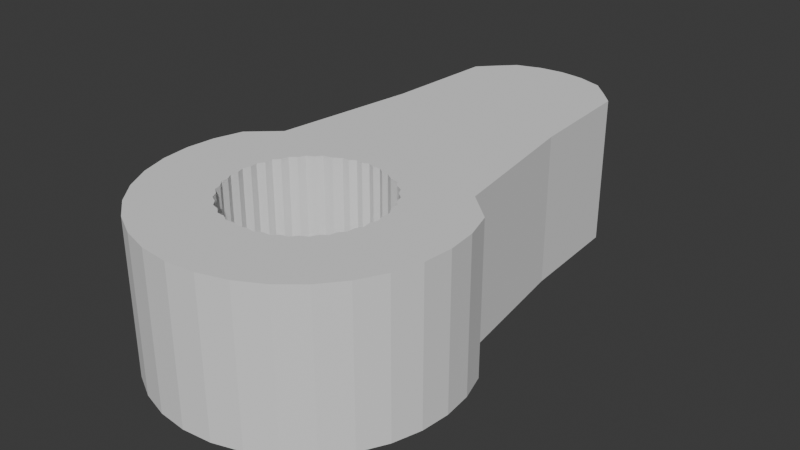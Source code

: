 # Source: ServoGear.blend  (saved by Blender 4.0.36; exported with 4.5.12 LTS)
import bpy
from mathutils import Matrix  # noqa: F401  (used for matrix-valued properties, if any)

bpy.ops.wm.read_factory_settings(use_empty=True)
scene = bpy.context.scene
scene.name = 'Scene'

# ---- collections
col_collection = bpy.data.collections.new('Collection'); scene.collection.children.link(col_collection)

# ---- world
world_world = bpy.data.worlds.new('World'); scene.world = world_world
world_world.use_nodes = True; world_world.node_tree.nodes.clear()
_N = world_world.node_tree.nodes; _L = world_world.node_tree.links
n0 = _N.new('ShaderNodeOutputWorld'); n0.name = 'World Output'; n0.location = (300, 300)
n1 = _N.new('ShaderNodeBackground'); n1.name = 'Background'; n1.location = (10, 300)
n1.inputs[0].default_value = (0.05088, 0.05088, 0.05088, 1.0)
_L.new(n1.outputs[0], n0.inputs[0])
n0.is_active_output = True
world_world.color = (0.05088, 0.05088, 0.05088)
world_world.use_sun_shadow = False
world_world.sun_shadow_jitter_overblur = 0.0

# ---- meshes
me_cylinder = bpy.data.meshes.new('Cylinder')
me_cylinder.from_pydata([(-1.921e-08, 3.042, -0.001903), (-1.921e-08, 3.042, 6.0), (0.5227, 2.984, -0.001903), (0.5227, 2.984, 6.0), (1.025, 2.811, -0.001903), (1.025, 2.811, 6.0), (1.69, 2.529, 0.0), (1.69, 2.529, 6.0), (2.151, 2.151, 0.0), (2.151, 2.151, 6.0), (2.529, 1.69, 0.0), (2.529, 1.69, 6.0), (2.811, 1.164, 0.0), (2.811, 1.164, 6.0), (2.984, 0.5935, 0.0), (2.984, 0.5935, 6.0), (3.042, -3.035e-09, 0.0), (3.042, -3.035e-09, 6.0), (2.984, -0.5935, 0.0), (2.984, -0.5935, 6.0), (2.811, -1.164, 0.0), (2.811, -1.164, 6.0), (2.529, -1.69, 0.0), (2.529, -1.69, 6.0), (2.151, -2.151, 0.0), (2.151, -2.151, 6.0), (1.69, -2.529, 0.0), (1.69, -2.529, 6.0), (1.164, -2.811, 0.009324), (1.164, -2.811, 6.0), (0.5935, -2.984, 0.009324), (0.5935, -2.984, 6.0), (-2.475e-08, -3.042, 0.009324), (-2.475e-08, -3.042, 6.0), (-0.5935, -2.984, 0.009324), (-0.5935, -2.984, 6.0), (-1.164, -2.811, 0.009324), (-1.164, -2.811, 6.0), (-1.69, -2.529, 0.0), (-1.69, -2.529, 6.0), (-2.151, -2.151, 0.0), (-2.151, -2.151, 6.0), (-2.529, -1.69, 0.0), (-2.529, -1.69, 6.0), (-2.811, -1.164, 0.0), (-2.811, -1.164, 6.0), (-2.984, -0.5935, 0.0), (-2.984, -0.5935, 6.0), (-3.042, -3.035e-09, 0.0), (-3.042, -3.035e-09, 6.0), (-2.984, 0.5935, 0.0), (-2.984, 0.5935, 6.0), (-2.811, 1.164, 0.0), (-2.811, 1.164, 6.0), (-2.529, 1.69, 0.0), (-2.529, 1.69, 6.0), (-2.151, 2.151, 0.0), (-2.151, 2.151, 6.0), (-1.69, 2.529, 0.0), (-1.69, 2.529, 6.0), (-1.025, 2.811, -0.001903), (-1.025, 2.811, 6.0), (-0.5227, 2.984, -0.001903), (-0.5227, 2.984, 6.0), (-2.324e-08, 15.25, 4.768e-07), (-2.324e-08, 15.25, 6.0), (1.002, 15.14, 4.768e-07), (1.002, 15.14, 6.0), (1.966, 14.81, 4.768e-07), (1.966, 14.81, 6.0), (2.514, 14.26, 4.768e-07), (2.514, 14.26, 6.0), (3.2, 13.53, 4.768e-07), (3.2, 13.53, 6.0), (4.312, 3.271, 4.768e-07), (4.312, 3.271, 6.0), (5.44, 2.253, 3.576e-07), (5.44, 2.253, 6.0), (5.775, 1.149, 3.576e-07), (5.775, 1.149, 6.0), (5.888, 1.804e-07, 3.576e-07), (5.888, 1.804e-07, 6.0), (5.775, -1.149, 3.576e-07), (5.775, -1.149, 6.0), (5.44, -2.253, 3.576e-07), (5.44, -2.253, 6.0), (4.896, -3.271, 3.576e-07), (4.896, -3.271, 6.0), (4.163, -4.163, 3.576e-07), (4.163, -4.163, 6.0), (3.271, -4.896, 3.576e-07), (3.271, -4.896, 6.0), (2.253, -5.44, 3.576e-07), (2.253, -5.44, 6.0), (1.149, -5.775, 3.576e-07), (1.149, -5.775, 6.0), (-3.396e-08, -5.888, 3.576e-07), (-3.396e-08, -5.888, 6.0), (-1.149, -5.775, 3.576e-07), (-1.149, -5.775, 6.0), (-2.253, -5.44, 3.576e-07), (-2.253, -5.44, 6.0), (-3.271, -4.896, 3.576e-07), (-3.271, -4.896, 6.0), (-4.163, -4.163, 3.576e-07), (-4.163, -4.163, 6.0), (-4.896, -3.271, 3.576e-07), (-4.896, -3.271, 6.0), (-5.44, -2.253, 3.576e-07), (-5.44, -2.253, 6.0), (-5.775, -1.149, 3.576e-07), (-5.775, -1.149, 6.0), (-5.888, 1.804e-07, 3.576e-07), (-5.888, 1.804e-07, 6.0), (-5.775, 1.149, 3.576e-07), (-5.775, 1.149, 6.0), (-5.44, 2.253, 3.576e-07), (-5.44, 2.253, 6.0), (-4.312, 3.271, 4.768e-07), (-4.312, 3.271, 6.0), (-3.2, 13.53, 4.768e-07), (-3.2, 13.53, 6.0), (-2.514, 14.26, 4.768e-07), (-2.514, 14.26, 6.0), (-1.966, 14.81, 4.768e-07), (-1.966, 14.81, 6.0), (-1.002, 15.14, 4.768e-07), (-1.002, 15.14, 6.0), (-2.831, -0.8588, 0.003091), (-2.831, -0.8588, 6.0), (-5.607, -1.701, 3.576e-07), (-5.607, -1.701, 6.0), (-2.944, -0.29, 0.003091), (-2.944, -0.29, 6.0), (-5.831, -0.5743, 3.576e-07), (-5.831, -0.5743, 6.0), (-2.944, 0.29, 0.0), (-2.944, 0.29, 6.0), (-5.831, 0.5743, 3.576e-07), (-5.831, 0.5743, 6.0), (-2.831, 0.8588, 0.0), (-2.831, 0.8588, 6.0), (-5.607, 1.701, 3.576e-07), (-5.607, 1.701, 6.0), (-2.609, 1.395, 0.0), (-2.609, 1.395, 6.0), (-4.876, 2.762, 4.172e-07), (-4.876, 2.762, 6.0), (-2.287, 1.877, 0.0), (-2.287, 1.877, 6.0), (-3.481, 9.033, 4.768e-07), (-3.481, 9.033, 6.0), (-1.877, 2.287, 0.0), (-1.877, 2.287, 6.0), (-2.857, 13.9, 4.768e-07), (-2.857, 13.9, 6.0), (-1.327, 2.609, 0.0), (-1.327, 2.609, 6.0), (-2.24, 14.53, 4.768e-07), (-2.24, 14.53, 6.0), (-0.7564, 2.831, 0.0), (-0.7564, 2.831, 6.0), (-1.484, 14.97, 4.768e-07), (-1.484, 14.97, 6.0), (-0.2554, 2.944, 0.0), (-0.2554, 2.944, 6.0), (-0.5012, 15.2, 4.768e-07), (-0.5012, 15.2, 6.0), (0.2554, 2.944, 0.0), (0.2554, 2.944, 6.0), (0.5012, 15.2, 4.768e-07), (0.5012, 15.2, 6.0), (0.7564, 2.831, 0.0), (0.7564, 2.831, 6.0), (1.484, 14.97, 4.768e-07), (1.484, 14.97, 6.0), (1.327, 2.609, 0.0), (1.327, 2.609, 6.0), (2.24, 14.53, 4.768e-07), (2.24, 14.53, 6.0), (1.877, 2.287, 0.0), (1.877, 2.287, 6.0), (2.857, 13.9, 4.768e-07), (2.857, 13.9, 6.0), (2.287, 1.877, 0.0), (2.287, 1.877, 6.0), (3.481, 9.033, 4.768e-07), (3.481, 9.033, 6.0), (2.609, 1.395, 0.0), (2.609, 1.395, 6.0), (4.876, 2.762, 4.172e-07), (4.876, 2.762, 6.0), (2.831, 0.8588, 0.0), (2.831, 0.8588, 6.0), (5.607, 1.701, 3.576e-07), (5.607, 1.701, 6.0), (2.944, 0.29, 0.0), (2.944, 0.29, 6.0), (5.831, 0.5743, 3.576e-07), (5.831, 0.5743, 6.0), (2.944, -0.29, 0.003091), (2.944, -0.29, 6.0), (5.831, -0.5743, 3.576e-07), (5.831, -0.5743, 6.0), (2.831, -0.8588, 0.003091), (2.831, -0.8588, 6.0), (5.607, -1.701, 3.576e-07), (5.607, -1.701, 6.0), (2.609, -1.395, 0.003091), (2.609, -1.395, 6.0), (5.168, -2.762, 3.576e-07), (5.168, -2.762, 6.0), (2.287, -1.877, 0.003091), (2.287, -1.877, 6.0), (4.529, -3.717, 0.0), (4.529, -3.717, 6.0), (1.877, -2.287, 0.003091), (1.877, -2.287, 6.0), (3.717, -4.529, 3.576e-07), (3.717, -4.529, 6.0), (1.395, -2.609, 0.003091), (1.395, -2.609, 6.0), (2.762, -5.168, 3.576e-07), (2.762, -5.168, 6.0), (0.8588, -2.831, 0.003091), (0.8588, -2.831, 6.0), (1.701, -5.607, 3.576e-07), (1.701, -5.607, 6.0), (0.29, -2.944, 0.003091), (0.29, -2.944, 6.0), (0.5743, -5.831, 3.576e-07), (0.5743, -5.831, 6.0), (-0.29, -2.944, 0.003091), (-0.29, -2.944, 6.0), (-0.5743, -5.831, 3.576e-07), (-0.5743, -5.831, 6.0), (-0.8588, -2.831, 0.003091), (-0.8588, -2.831, 6.0), (-1.701, -5.607, 3.576e-07), (-1.701, -5.607, 6.0), (-1.395, -2.609, 0.003091), (-1.395, -2.609, 6.0), (-2.762, -5.168, 3.576e-07), (-2.762, -5.168, 6.0), (-1.877, -2.287, 0.003091), (-1.877, -2.287, 6.0), (-3.717, -4.529, 3.576e-07), (-3.717, -4.529, 6.0), (-2.287, -1.877, 0.003091), (-2.287, -1.877, 6.0), (-4.529, -3.717, 3.576e-07), (-4.529, -3.717, 6.0), (-2.609, -1.395, 0.003091), (-2.609, -1.395, 6.0), (-5.168, -2.762, 3.576e-07), (-5.168, -2.762, 6.0)], [], [(168, 2, 3, 169), (172, 4, 5, 173), (176, 6, 7, 177), (180, 8, 9, 181), (184, 10, 11, 185), (188, 12, 13, 189), (192, 14, 15, 193), (196, 16, 17, 197), (200, 18, 19, 201), (204, 20, 21, 205), (208, 22, 23, 209), (212, 24, 25, 213), (216, 26, 27, 217), (220, 28, 29, 221), (224, 30, 31, 225), (228, 32, 33, 229), (232, 34, 35, 233), (236, 36, 37, 237), (240, 38, 39, 241), (244, 40, 41, 245), (248, 42, 43, 249), (252, 44, 45, 253), (128, 46, 47, 129), (132, 48, 49, 133), (136, 50, 51, 137), (140, 52, 53, 141), (144, 54, 55, 145), (148, 56, 57, 149), (152, 58, 59, 153), (156, 60, 61, 157), (160, 62, 63, 161), (164, 0, 1, 165), (170, 171, 67, 66), (174, 175, 69, 68), (178, 179, 71, 70), (182, 183, 73, 72), (186, 187, 75, 74), (190, 191, 77, 76), (194, 195, 79, 78), (198, 199, 81, 80), (202, 203, 83, 82), (206, 207, 85, 84), (210, 211, 87, 86), (214, 215, 89, 88), (218, 219, 91, 90), (222, 223, 93, 92), (226, 227, 95, 94), (230, 231, 97, 96), (234, 235, 99, 98), (238, 239, 101, 100), (242, 243, 103, 102), (246, 247, 105, 104), (250, 251, 107, 106), (254, 255, 109, 108), (130, 131, 111, 110), (134, 135, 113, 112), (138, 139, 115, 114), (142, 143, 117, 116), (146, 147, 119, 118), (150, 151, 121, 120), (154, 155, 123, 122), (158, 159, 125, 124), (162, 163, 127, 126), (166, 167, 65, 64), (172, 2, 66, 174), (149, 57, 121, 151), (208, 20, 84, 210), (173, 5, 69, 175), (244, 38, 102, 246), (209, 23, 87, 211), (152, 56, 120, 154), (245, 41, 105, 247), (176, 4, 68, 178), (153, 59, 123, 155), (212, 22, 86, 214), (177, 7, 71, 179), (248, 40, 104, 250), (213, 25, 89, 215), (156, 58, 122, 158), (249, 43, 107, 251), (180, 6, 70, 182), (157, 61, 125, 159), (216, 24, 88, 218), (181, 9, 73, 183), (252, 42, 106, 254), (217, 27, 91, 219), (160, 60, 124, 162), (253, 45, 109, 255), (184, 8, 72, 186), (161, 63, 127, 163), (220, 26, 90, 222), (185, 11, 75, 187), (128, 44, 108, 130), (221, 29, 93, 223), (164, 62, 126, 166), (129, 47, 111, 131), (188, 10, 74, 190), (165, 1, 65, 167), (224, 28, 92, 226), (189, 13, 77, 191), (132, 46, 110, 134), (225, 31, 95, 227), (133, 49, 113, 135), (192, 12, 76, 194), (228, 30, 94, 230), (193, 15, 79, 195), (136, 48, 112, 138), (229, 33, 97, 231), (137, 51, 115, 139), (196, 14, 78, 198), (232, 32, 96, 234), (197, 17, 81, 199), (140, 50, 114, 142), (233, 35, 99, 235), (141, 53, 117, 143), (200, 16, 80, 202), (236, 34, 98, 238), (201, 19, 83, 203), (168, 0, 64, 170), (144, 52, 116, 146), (237, 37, 101, 239), (145, 55, 119, 147), (204, 18, 82, 206), (169, 3, 67, 171), (240, 36, 100, 242), (205, 21, 85, 207), (148, 54, 118, 150), (241, 39, 103, 243), (45, 129, 131, 109), (46, 128, 130, 110), (108, 109, 131, 130), (44, 128, 129, 45), (47, 133, 135, 111), (48, 132, 134, 112), (110, 111, 135, 134), (46, 132, 133, 47), (49, 137, 139, 113), (50, 136, 138, 114), (112, 113, 139, 138), (48, 136, 137, 49), (51, 141, 143, 115), (52, 140, 142, 116), (114, 115, 143, 142), (50, 140, 141, 51), (53, 145, 147, 117), (54, 144, 146, 118), (116, 117, 147, 146), (52, 144, 145, 53), (56, 148, 150, 120), (55, 149, 151, 119), (118, 119, 151, 150), (54, 148, 149, 55), (57, 153, 155, 121), (58, 152, 154, 122), (120, 121, 155, 154), (56, 152, 153, 57), (59, 157, 159, 123), (60, 156, 158, 124), (122, 123, 159, 158), (58, 156, 157, 59), (61, 161, 163, 125), (62, 160, 162, 126), (124, 125, 163, 162), (60, 160, 161, 61), (63, 165, 167, 127), (0, 164, 166, 64), (126, 127, 167, 166), (62, 164, 165, 63), (1, 169, 171, 65), (2, 168, 170, 66), (64, 65, 171, 170), (0, 168, 169, 1), (3, 173, 175, 67), (4, 172, 174, 68), (66, 67, 175, 174), (2, 172, 173, 3), (5, 177, 179, 69), (6, 176, 178, 70), (68, 69, 179, 178), (4, 176, 177, 5), (7, 181, 183, 71), (8, 180, 182, 72), (70, 71, 183, 182), (6, 180, 181, 7), (9, 185, 187, 73), (10, 184, 186, 74), (72, 73, 187, 186), (8, 184, 185, 9), (11, 189, 191, 75), (12, 188, 190, 76), (74, 75, 191, 190), (10, 188, 189, 11), (13, 193, 195, 77), (14, 192, 194, 78), (76, 77, 195, 194), (12, 192, 193, 13), (15, 197, 199, 79), (16, 196, 198, 80), (78, 79, 199, 198), (14, 196, 197, 15), (17, 201, 203, 81), (18, 200, 202, 82), (80, 81, 203, 202), (16, 200, 201, 17), (19, 205, 207, 83), (20, 204, 206, 84), (82, 83, 207, 206), (18, 204, 205, 19), (21, 209, 211, 85), (22, 208, 210, 86), (84, 85, 211, 210), (20, 208, 209, 21), (23, 213, 215, 87), (24, 212, 214, 88), (86, 87, 215, 214), (22, 212, 213, 23), (25, 217, 219, 89), (26, 216, 218, 90), (88, 89, 219, 218), (24, 216, 217, 25), (27, 221, 223, 91), (28, 220, 222, 92), (90, 91, 223, 222), (26, 220, 221, 27), (29, 225, 227, 93), (30, 224, 226, 94), (92, 93, 227, 226), (28, 224, 225, 29), (31, 229, 231, 95), (32, 228, 230, 96), (94, 95, 231, 230), (30, 228, 229, 31), (33, 233, 235, 97), (34, 232, 234, 98), (96, 97, 235, 234), (32, 232, 233, 33), (35, 237, 239, 99), (36, 236, 238, 100), (98, 99, 239, 238), (34, 236, 237, 35), (37, 241, 243, 101), (38, 240, 242, 102), (100, 101, 243, 242), (36, 240, 241, 37), (39, 245, 247, 103), (40, 244, 246, 104), (102, 103, 247, 246), (38, 244, 245, 39), (41, 249, 251, 105), (42, 248, 250, 106), (104, 105, 251, 250), (40, 248, 249, 41), (43, 253, 255, 107), (44, 252, 254, 108), (106, 107, 255, 254), (42, 252, 253, 43)])
_uv = me_cylinder.uv_layers.new(name='UVMap')
_uv.uv.foreach_set('vector', [0.9844, 0.0, 0.9688, 0.0, 0.9688, 1.0, 0.9844, 1.0, 0.9531, 0.0, 0.9375, 0.0, 0.9375, 1.0, 0.9531, 1.0, 0.9219, 0.0, 0.9062, 0.0, 0.9062, 1.0, 0.9219, 1.0, 0.8906, 0.0, 0.875, 0.0, 0.875, 1.0, 0.8906, 1.0, 0.8594, 0.0, 0.8438, 0.0, 0.8438, 1.0, 0.8594, 1.0, 0.8281, 0.0, 0.8125, 0.0, 0.8125, 1.0, 0.8281, 1.0, 0.7969, 0.0, 0.7812, 0.0, 0.7812, 1.0, 0.7969, 1.0, 0.7656, 0.0, 0.75, 0.0, 0.75, 1.0, 0.7656, 1.0, 0.7344, 0.0, 0.7188, 0.0, 0.7188, 1.0, 0.7344, 1.0, 0.7031, 0.0, 0.6875, 0.0, 0.6875, 1.0, 0.7031, 1.0, 0.6719, 0.0, 0.6562, 0.0, 0.6562, 1.0, 0.6719, 1.0, 0.6406, 0.0, 0.625, 0.0, 0.625, 1.0, 0.6406, 1.0, 0.6094, 0.0, 0.5938, 0.0, 0.5938, 1.0, 0.6094, 1.0, 0.5781, 0.0, 0.5625, 0.0, 0.5625, 1.0, 0.5781, 1.0, 0.5469, 0.0, 0.5312, 0.0, 0.5312, 1.0, 0.5469, 1.0, 0.5156, 0.0, 0.5, 0.0, 0.5, 1.0, 0.5156, 1.0, 0.4844, 0.0, 0.4688, 0.0, 0.4688, 1.0, 0.4844, 1.0, 0.4531, 0.0, 0.4375, 0.0, 0.4375, 1.0, 0.4531, 1.0, 0.4219, 0.0, 0.4062, 0.0, 0.4062, 1.0, 0.4219, 1.0, 0.3906, 0.0, 0.375, 0.0, 0.375, 1.0, 0.3906, 1.0, 0.3594, 0.0, 0.3438, 0.0, 0.3438, 1.0, 0.3594, 1.0, 0.3281, 0.0, 0.3125, 0.0, 0.3125, 1.0, 0.3281, 1.0, 0.2969, 0.0, 0.2812, 0.0, 0.2812, 1.0, 0.2969, 1.0, 0.2656, 0.0, 0.25, 0.0, 0.25, 1.0, 0.2656, 1.0, 0.2344, 0.0, 0.2188, 0.0, 0.2188, 1.0, 0.2344, 1.0, 0.2031, 0.0, 0.1875, 0.0, 0.1875, 1.0, 0.2031, 1.0, 0.1719, 0.0, 0.1562, 0.0, 0.1562, 1.0, 0.1719, 1.0, 0.1406, 0.0, 0.125, 0.0, 0.125, 1.0, 0.1406, 1.0, 0.1094, 0.0, 0.09375, 0.0, 0.09375, 1.0, 0.1094, 1.0, 0.07812, 0.0, 0.0625, 0.0, 0.0625, 1.0, 0.07812, 1.0, 0.04688, 0.0, 0.03125, 0.0, 0.03125, 1.0, 0.04688, 1.0, 0.01562, 0.0, 0.0, 0.0, 0.0, 1.0, 0.01562, 1.0, 0.9844, 0.0, 0.9844, 1.0, 0.9688, 1.0, 0.9688, 0.0, 0.9531, 0.0, 0.9531, 1.0, 0.9375, 1.0, 0.9375, 0.0, 0.9219, 0.0, 0.9219, 1.0, 0.9062, 1.0, 0.9062, 0.0, 0.8906, 0.0, 0.8906, 1.0, 0.875, 1.0, 0.875, 0.0, 0.8594, 0.0, 0.8594, 1.0, 0.8438, 1.0, 0.8438, 0.0, 0.8281, 0.0, 0.8281, 1.0, 0.8125, 1.0, 0.8125, 0.0, 0.7969, 0.0, 0.7969, 1.0, 0.7812, 1.0, 0.7812, 0.0, 0.7656, 0.0, 0.7656, 1.0, 0.75, 1.0, 0.75, 0.0, 0.7344, 0.0, 0.7344, 1.0, 0.7188, 1.0, 0.7188, 0.0, 0.7031, 0.0, 0.7031, 1.0, 0.6875, 1.0, 0.6875, 0.0, 0.6719, 0.0, 0.6719, 1.0, 0.6562, 1.0, 0.6562, 0.0, 0.6406, 0.0, 0.6406, 1.0, 0.625, 1.0, 0.625, 0.0, 0.6094, 0.0, 0.6094, 1.0, 0.5938, 1.0, 0.5938, 0.0, 0.5781, 0.0, 0.5781, 1.0, 0.5625, 1.0, 0.5625, 0.0, 0.5469, 0.0, 0.5469, 1.0, 0.5312, 1.0, 0.5312, 0.0, 0.5156, 0.0, 0.5156, 1.0, 0.5, 1.0, 0.5, 0.0, 0.4844, 0.0, 0.4844, 1.0, 0.4688, 1.0, 0.4688, 0.0, 0.4531, 0.0, 0.4531, 1.0, 0.4375, 1.0, 0.4375, 0.0, 0.4219, 0.0, 0.4219, 1.0, 0.4062, 1.0, 0.4062, 0.0, 0.3906, 0.0, 0.3906, 1.0, 0.375, 1.0, 0.375, 0.0, 0.3594, 0.0, 0.3594, 1.0, 0.3438, 1.0, 0.3438, 0.0, 0.3281, 0.0, 0.3281, 1.0, 0.3125, 1.0, 0.3125, 0.0, 0.2969, 0.0, 0.2969, 1.0, 0.2812, 1.0, 0.2812, 0.0, 0.2656, 0.0, 0.2656, 1.0, 0.25, 1.0, 0.25, 0.0, 0.2344, 0.0, 0.2344, 1.0, 0.2188, 1.0, 0.2188, 0.0, 0.2031, 0.0, 0.2031, 1.0, 0.1875, 1.0, 0.1875, 0.0, 0.1719, 0.0, 0.1719, 1.0, 0.1562, 1.0, 0.1562, 0.0, 0.1406, 0.0, 0.1406, 1.0, 0.125, 1.0, 0.125, 0.0, 0.1094, 0.0, 0.1094, 1.0, 0.09375, 1.0, 0.09375, 0.0, 0.07812, 0.0, 0.07812, 1.0, 0.0625, 1.0, 0.0625, 0.0, 0.04688, 0.0, 0.04688, 1.0, 0.03125, 1.0, 0.03125, 0.0, 0.01562, 0.0, 0.01562, 1.0, 0.0, 1.0, 0.0, 0.0, 0.9531, 0.0, 0.9688, 0.0, 0.9688, 0.0, 0.9531, 0.0, 0.1406, 1.0, 0.125, 1.0, 0.125, 1.0, 0.1406, 1.0, 0.6719, 0.0, 0.6875, 0.0, 0.6875, 0.0, 0.6719, 0.0, 0.9531, 1.0, 0.9375, 1.0, 0.9375, 1.0, 0.9531, 1.0, 0.3906, 0.0, 0.4062, 0.0, 0.4062, 0.0, 0.3906, 0.0, 0.6719, 1.0, 0.6562, 1.0, 0.6562, 1.0, 0.6719, 1.0, 0.1094, 0.0, 0.125, 0.0, 0.125, 0.0, 0.1094, 0.0, 0.3906, 1.0, 0.375, 1.0, 0.375, 1.0, 0.3906, 1.0, 0.9219, 0.0, 0.9375, 0.0, 0.9375, 0.0, 0.9219, 0.0, 0.1094, 1.0, 0.09375, 1.0, 0.09375, 1.0, 0.1094, 1.0, 0.6406, 0.0, 0.6562, 0.0, 0.6562, 0.0, 0.6406, 0.0, 0.9219, 1.0, 0.9062, 1.0, 0.9062, 1.0, 0.9219, 1.0, 0.3594, 0.0, 0.375, 0.0, 0.375, 0.0, 0.3594, 0.0, 0.6406, 1.0, 0.625, 1.0, 0.625, 1.0, 0.6406, 1.0, 0.07812, 0.0, 0.09375, 0.0, 0.09375, 0.0, 0.07812, 0.0, 0.3594, 1.0, 0.3438, 1.0, 0.3438, 1.0, 0.3594, 1.0, 0.8906, 0.0, 0.9062, 0.0, 0.9062, 0.0, 0.8906, 0.0, 0.07812, 1.0, 0.0625, 1.0, 0.0625, 1.0, 0.07812, 1.0, 0.6094, 0.0, 0.625, 0.0, 0.625, 0.0, 0.6094, 0.0, 0.8906, 1.0, 0.875, 1.0, 0.875, 1.0, 0.8906, 1.0, 0.3281, 0.0, 0.3438, 0.0, 0.3438, 0.0, 0.3281, 0.0, 0.6094, 1.0, 0.5938, 1.0, 0.5938, 1.0, 0.6094, 1.0, 0.04688, 0.0, 0.0625, 0.0, 0.0625, 0.0, 0.04688, 0.0, 0.3281, 1.0, 0.3125, 1.0, 0.3125, 1.0, 0.3281, 1.0, 0.8594, 0.0, 0.875, 0.0, 0.875, 0.0, 0.8594, 0.0, 0.04688, 1.0, 0.03125, 1.0, 0.03125, 1.0, 0.04688, 1.0, 0.5781, 0.0, 0.5938, 0.0, 0.5938, 0.0, 0.5781, 0.0, 0.8594, 1.0, 0.8438, 1.0, 0.8438, 1.0, 0.8594, 1.0, 0.2969, 0.0, 0.3125, 0.0, 0.3125, 0.0, 0.2969, 0.0, 0.5781, 1.0, 0.5625, 1.0, 0.5625, 1.0, 0.5781, 1.0, 0.01562, 0.0, 0.03125, 0.0, 0.03125, 0.0, 0.01562, 0.0, 0.2969, 1.0, 0.2812, 1.0, 0.2812, 1.0, 0.2969, 1.0, 0.8281, 0.0, 0.8438, 0.0, 0.8438, 0.0, 0.8281, 0.0, 0.01562, 1.0, 0.0, 1.0, 0.0, 1.0, 0.01562, 1.0, 0.5469, 0.0, 0.5625, 0.0, 0.5625, 0.0, 0.5469, 0.0, 0.8281, 1.0, 0.8125, 1.0, 0.8125, 1.0, 0.8281, 1.0, 0.2656, 0.0, 0.2812, 0.0, 0.2812, 0.0, 0.2656, 0.0, 0.5469, 1.0, 0.5312, 1.0, 0.5312, 1.0, 0.5469, 1.0, 0.2656, 1.0, 0.25, 1.0, 0.25, 1.0, 0.2656, 1.0, 0.7969, 0.0, 0.8125, 0.0, 0.8125, 0.0, 0.7969, 0.0, 0.5156, 0.0, 0.5312, 0.0, 0.5312, 0.0, 0.5156, 0.0, 0.7969, 1.0, 0.7812, 1.0, 0.7812, 1.0, 0.7969, 1.0, 0.2344, 0.0, 0.25, 0.0, 0.25, 0.0, 0.2344, 0.0, 0.5156, 1.0, 0.5, 1.0, 0.5, 1.0, 0.5156, 1.0, 0.2344, 1.0, 0.2188, 1.0, 0.2188, 1.0, 0.2344, 1.0, 0.7656, 0.0, 0.7812, 0.0, 0.7812, 0.0, 0.7656, 0.0, 0.4844, 0.0, 0.5, 0.0, 0.5, 0.0, 0.4844, 0.0, 0.7656, 1.0, 0.75, 1.0, 0.75, 1.0, 0.7656, 1.0, 0.2031, 0.0, 0.2188, 0.0, 0.2188, 0.0, 0.2031, 0.0, 0.4844, 1.0, 0.4688, 1.0, 0.4688, 1.0, 0.4844, 1.0, 0.2031, 1.0, 0.1875, 1.0, 0.1875, 1.0, 0.2031, 1.0, 0.7344, 0.0, 0.75, 0.0, 0.75, 0.0, 0.7344, 0.0, 0.4531, 0.0, 0.4688, 0.0, 0.4688, 0.0, 0.4531, 0.0, 0.7344, 1.0, 0.7188, 1.0, 0.7188, 1.0, 0.7344, 1.0, 0.9844, 0.0, 1.0, 0.0, 1.0, 0.0, 0.9844, 0.0, 0.1719, 0.0, 0.1875, 0.0, 0.1875, 0.0, 0.1719, 0.0, 0.4531, 1.0, 0.4375, 1.0, 0.4375, 1.0, 0.4531, 1.0, 0.1719, 1.0, 0.1562, 1.0, 0.1562, 1.0, 0.1719, 1.0, 0.7031, 0.0, 0.7188, 0.0, 0.7188, 0.0, 0.7031, 0.0, 0.9844, 1.0, 0.9688, 1.0, 0.9688, 1.0, 0.9844, 1.0, 0.4219, 0.0, 0.4375, 0.0, 0.4375, 0.0, 0.4219, 0.0, 0.7031, 1.0, 0.6875, 1.0, 0.6875, 1.0, 0.7031, 1.0, 0.1406, 0.0, 0.1562, 0.0, 0.1562, 0.0, 0.1406, 0.0, 0.4219, 1.0, 0.4062, 1.0, 0.4062, 1.0, 0.4219, 1.0, 0.3125, 1.0, 0.2969, 1.0, 0.2969, 1.0, 0.3125, 1.0, 0.2812, 0.0, 0.2969, 0.0, 0.2969, 0.0, 0.2812, 0.0, 0.3125, 0.0, 0.3125, 1.0, 0.2969, 1.0, 0.2969, 0.0, 0.3125, 0.0, 0.2969, 0.0, 0.2969, 1.0, 0.3125, 1.0, 0.2812, 1.0, 0.2656, 1.0, 0.2656, 1.0, 0.2812, 1.0, 0.25, 0.0, 0.2656, 0.0, 0.2656, 0.0, 0.25, 0.0, 0.2812, 0.0, 0.2812, 1.0, 0.2656, 1.0, 0.2656, 0.0, 0.2812, 0.0, 0.2656, 0.0, 0.2656, 1.0, 0.2812, 1.0, 0.25, 1.0, 0.2344, 1.0, 0.2344, 1.0, 0.25, 1.0, 0.2188, 0.0, 0.2344, 0.0, 0.2344, 0.0, 0.2188, 0.0, 0.25, 0.0, 0.25, 1.0, 0.2344, 1.0, 0.2344, 0.0, 0.25, 0.0, 0.2344, 0.0, 0.2344, 1.0, 0.25, 1.0, 0.2188, 1.0, 0.2031, 1.0, 0.2031, 1.0, 0.2188, 1.0, 0.1875, 0.0, 0.2031, 0.0, 0.2031, 0.0, 0.1875, 0.0, 0.2188, 0.0, 0.2188, 1.0, 0.2031, 1.0, 0.2031, 0.0, 0.2188, 0.0, 0.2031, 0.0, 0.2031, 1.0, 0.2188, 1.0, 0.1875, 1.0, 0.1719, 1.0, 0.1719, 1.0, 0.1875, 1.0, 0.1562, 0.0, 0.1719, 0.0, 0.1719, 0.0, 0.1562, 0.0, 0.1875, 0.0, 0.1875, 1.0, 0.1719, 1.0, 0.1719, 0.0, 0.1875, 0.0, 0.1719, 0.0, 0.1719, 1.0, 0.1875, 1.0, 0.125, 0.0, 0.1406, 0.0, 0.1406, 0.0, 0.125, 0.0, 0.1562, 1.0, 0.1406, 1.0, 0.1406, 1.0, 0.1562, 1.0, 0.1562, 0.0, 0.1562, 1.0, 0.1406, 1.0, 0.1406, 0.0, 0.1562, 0.0, 0.1406, 0.0, 0.1406, 1.0, 0.1562, 1.0, 0.125, 1.0, 0.1094, 1.0, 0.1094, 1.0, 0.125, 1.0, 0.09375, 0.0, 0.1094, 0.0, 0.1094, 0.0, 0.09375, 0.0, 0.125, 0.0, 0.125, 1.0, 0.1094, 1.0, 0.1094, 0.0, 0.125, 0.0, 0.1094, 0.0, 0.1094, 1.0, 0.125, 1.0, 0.09375, 1.0, 0.07812, 1.0, 0.07812, 1.0, 0.09375, 1.0, 0.0625, 0.0, 0.07812, 0.0, 0.07812, 0.0, 0.0625, 0.0, 0.09375, 0.0, 0.09375, 1.0, 0.07812, 1.0, 0.07812, 0.0, 0.09375, 0.0, 0.07812, 0.0, 0.07812, 1.0, 0.09375, 1.0, 0.0625, 1.0, 0.04688, 1.0, 0.04688, 1.0, 0.0625, 1.0, 0.03125, 0.0, 0.04688, 0.0, 0.04688, 0.0, 0.03125, 0.0, 0.0625, 0.0, 0.0625, 1.0, 0.04688, 1.0, 0.04688, 0.0, 0.0625, 0.0, 0.04688, 0.0, 0.04688, 1.0, 0.0625, 1.0, 0.03125, 1.0, 0.01562, 1.0, 0.01562, 1.0, 0.03125, 1.0, 0.0, 0.0, 0.01562, 0.0, 0.01562, 0.0, 0.0, 0.0, 0.03125, 0.0, 0.03125, 1.0, 0.01562, 1.0, 0.01562, 0.0, 0.03125, 0.0, 0.01562, 0.0, 0.01562, 1.0, 0.03125, 1.0, 1.0, 1.0, 0.9844, 1.0, 0.9844, 1.0, 1.0, 1.0, 0.9688, 0.0, 0.9844, 0.0, 0.9844, 0.0, 0.9688, 0.0, 1.0, 0.0, 1.0, 1.0, 0.9844, 1.0, 0.9844, 0.0, 1.0, 0.0, 0.9844, 0.0, 0.9844, 1.0, 1.0, 1.0, 0.9688, 1.0, 0.9531, 1.0, 0.9531, 1.0, 0.9688, 1.0, 0.9375, 0.0, 0.9531, 0.0, 0.9531, 0.0, 0.9375, 0.0, 0.9688, 0.0, 0.9688, 1.0, 0.9531, 1.0, 0.9531, 0.0, 0.9688, 0.0, 0.9531, 0.0, 0.9531, 1.0, 0.9688, 1.0, 0.9375, 1.0, 0.9219, 1.0, 0.9219, 1.0, 0.9375, 1.0, 0.9062, 0.0, 0.9219, 0.0, 0.9219, 0.0, 0.9062, 0.0, 0.9375, 0.0, 0.9375, 1.0, 0.9219, 1.0, 0.9219, 0.0, 0.9375, 0.0, 0.9219, 0.0, 0.9219, 1.0, 0.9375, 1.0, 0.9062, 1.0, 0.8906, 1.0, 0.8906, 1.0, 0.9062, 1.0, 0.875, 0.0, 0.8906, 0.0, 0.8906, 0.0, 0.875, 0.0, 0.9062, 0.0, 0.9062, 1.0, 0.8906, 1.0, 0.8906, 0.0, 0.9062, 0.0, 0.8906, 0.0, 0.8906, 1.0, 0.9062, 1.0, 0.875, 1.0, 0.8594, 1.0, 0.8594, 1.0, 0.875, 1.0, 0.8438, 0.0, 0.8594, 0.0, 0.8594, 0.0, 0.8438, 0.0, 0.875, 0.0, 0.875, 1.0, 0.8594, 1.0, 0.8594, 0.0, 0.875, 0.0, 0.8594, 0.0, 0.8594, 1.0, 0.875, 1.0, 0.8438, 1.0, 0.8281, 1.0, 0.8281, 1.0, 0.8438, 1.0, 0.8125, 0.0, 0.8281, 0.0, 0.8281, 0.0, 0.8125, 0.0, 0.8438, 0.0, 0.8438, 1.0, 0.8281, 1.0, 0.8281, 0.0, 0.8438, 0.0, 0.8281, 0.0, 0.8281, 1.0, 0.8438, 1.0, 0.8125, 1.0, 0.7969, 1.0, 0.7969, 1.0, 0.8125, 1.0, 0.7812, 0.0, 0.7969, 0.0, 0.7969, 0.0, 0.7812, 0.0, 0.8125, 0.0, 0.8125, 1.0, 0.7969, 1.0, 0.7969, 0.0, 0.8125, 0.0, 0.7969, 0.0, 0.7969, 1.0, 0.8125, 1.0, 0.7812, 1.0, 0.7656, 1.0, 0.7656, 1.0, 0.7812, 1.0, 0.75, 0.0, 0.7656, 0.0, 0.7656, 0.0, 0.75, 0.0, 0.7812, 0.0, 0.7812, 1.0, 0.7656, 1.0, 0.7656, 0.0, 0.7812, 0.0, 0.7656, 0.0, 0.7656, 1.0, 0.7812, 1.0, 0.75, 1.0, 0.7344, 1.0, 0.7344, 1.0, 0.75, 1.0, 0.7188, 0.0, 0.7344, 0.0, 0.7344, 0.0, 0.7188, 0.0, 0.75, 0.0, 0.75, 1.0, 0.7344, 1.0, 0.7344, 0.0, 0.75, 0.0, 0.7344, 0.0, 0.7344, 1.0, 0.75, 1.0, 0.7188, 1.0, 0.7031, 1.0, 0.7031, 1.0, 0.7188, 1.0, 0.6875, 0.0, 0.7031, 0.0, 0.7031, 0.0, 0.6875, 0.0, 0.7188, 0.0, 0.7188, 1.0, 0.7031, 1.0, 0.7031, 0.0, 0.7188, 0.0, 0.7031, 0.0, 0.7031, 1.0, 0.7188, 1.0, 0.6875, 1.0, 0.6719, 1.0, 0.6719, 1.0, 0.6875, 1.0, 0.6562, 0.0, 0.6719, 0.0, 0.6719, 0.0, 0.6562, 0.0, 0.6875, 0.0, 0.6875, 1.0, 0.6719, 1.0, 0.6719, 0.0, 0.6875, 0.0, 0.6719, 0.0, 0.6719, 1.0, 0.6875, 1.0, 0.6562, 1.0, 0.6406, 1.0, 0.6406, 1.0, 0.6562, 1.0, 0.625, 0.0, 0.6406, 0.0, 0.6406, 0.0, 0.625, 0.0, 0.6562, 0.0, 0.6562, 1.0, 0.6406, 1.0, 0.6406, 0.0, 0.6562, 0.0, 0.6406, 0.0, 0.6406, 1.0, 0.6562, 1.0, 0.625, 1.0, 0.6094, 1.0, 0.6094, 1.0, 0.625, 1.0, 0.5938, 0.0, 0.6094, 0.0, 0.6094, 0.0, 0.5938, 0.0, 0.625, 0.0, 0.625, 1.0, 0.6094, 1.0, 0.6094, 0.0, 0.625, 0.0, 0.6094, 0.0, 0.6094, 1.0, 0.625, 1.0, 0.5938, 1.0, 0.5781, 1.0, 0.5781, 1.0, 0.5938, 1.0, 0.5625, 0.0, 0.5781, 0.0, 0.5781, 0.0, 0.5625, 0.0, 0.5938, 0.0, 0.5938, 1.0, 0.5781, 1.0, 0.5781, 0.0, 0.5938, 0.0, 0.5781, 0.0, 0.5781, 1.0, 0.5938, 1.0, 0.5625, 1.0, 0.5469, 1.0, 0.5469, 1.0, 0.5625, 1.0, 0.5312, 0.0, 0.5469, 0.0, 0.5469, 0.0, 0.5312, 0.0, 0.5625, 0.0, 0.5625, 1.0, 0.5469, 1.0, 0.5469, 0.0, 0.5625, 0.0, 0.5469, 0.0, 0.5469, 1.0, 0.5625, 1.0, 0.5312, 1.0, 0.5156, 1.0, 0.5156, 1.0, 0.5312, 1.0, 0.5, 0.0, 0.5156, 0.0, 0.5156, 0.0, 0.5, 0.0, 0.5312, 0.0, 0.5312, 1.0, 0.5156, 1.0, 0.5156, 0.0, 0.5312, 0.0, 0.5156, 0.0, 0.5156, 1.0, 0.5312, 1.0, 0.5, 1.0, 0.4844, 1.0, 0.4844, 1.0, 0.5, 1.0, 0.4688, 0.0, 0.4844, 0.0, 0.4844, 0.0, 0.4688, 0.0, 0.5, 0.0, 0.5, 1.0, 0.4844, 1.0, 0.4844, 0.0, 0.5, 0.0, 0.4844, 0.0, 0.4844, 1.0, 0.5, 1.0, 0.4688, 1.0, 0.4531, 1.0, 0.4531, 1.0, 0.4688, 1.0, 0.4375, 0.0, 0.4531, 0.0, 0.4531, 0.0, 0.4375, 0.0, 0.4688, 0.0, 0.4688, 1.0, 0.4531, 1.0, 0.4531, 0.0, 0.4688, 0.0, 0.4531, 0.0, 0.4531, 1.0, 0.4688, 1.0, 0.4375, 1.0, 0.4219, 1.0, 0.4219, 1.0, 0.4375, 1.0, 0.4062, 0.0, 0.4219, 0.0, 0.4219, 0.0, 0.4062, 0.0, 0.4375, 0.0, 0.4375, 1.0, 0.4219, 1.0, 0.4219, 0.0, 0.4375, 0.0, 0.4219, 0.0, 0.4219, 1.0, 0.4375, 1.0, 0.4062, 1.0, 0.3906, 1.0, 0.3906, 1.0, 0.4062, 1.0, 0.375, 0.0, 0.3906, 0.0, 0.3906, 0.0, 0.375, 0.0, 0.4062, 0.0, 0.4062, 1.0, 0.3906, 1.0, 0.3906, 0.0, 0.4062, 0.0, 0.3906, 0.0, 0.3906, 1.0, 0.4062, 1.0, 0.375, 1.0, 0.3594, 1.0, 0.3594, 1.0, 0.375, 1.0, 0.3438, 0.0, 0.3594, 0.0, 0.3594, 0.0, 0.3438, 0.0, 0.375, 0.0, 0.375, 1.0, 0.3594, 1.0, 0.3594, 0.0, 0.375, 0.0, 0.3594, 0.0, 0.3594, 1.0, 0.375, 1.0, 0.3438, 1.0, 0.3281, 1.0, 0.3281, 1.0, 0.3438, 1.0, 0.3125, 0.0, 0.3281, 0.0, 0.3281, 0.0, 0.3125, 0.0, 0.3438, 0.0, 0.3438, 1.0, 0.3281, 1.0, 0.3281, 0.0, 0.3438, 0.0, 0.3281, 0.0, 0.3281, 1.0, 0.3438, 1.0])
me_cylinder.update()

# ---- objects
ob_cylinder = bpy.data.objects.new('Cylinder', me_cylinder)

# ---- transforms, parenting, visibility, modifiers, constraints
ob_cylinder.location = (0.0, 0.0, 0.0)

# ---- collection membership
col_collection.objects.link(ob_cylinder)

# ---- scene / render settings (as saved in the file)
scene.frame_start = 1; scene.frame_end = 250; scene.frame_set(1)
scene.render.engine = 'BLENDER_EEVEE_NEXT'
scene.cycles.sampling_pattern = 'TABULATED_SOBOL'
bpy.context.view_layer.update()

# ---- added for rendering (the .blend has no active camera and no usable light): camera, sun
cam_auto = bpy.data.cameras.new('AutoCamera')
cam_auto.lens = 50.0
cam_auto.sensor_width = 36.0
cam_auto.clip_end = 1000.0
ob_auto_camera = bpy.data.objects.new('AutoCamera', cam_auto)
scene.collection.objects.link(ob_auto_camera)
ob_auto_camera.location = (23.0689, -22.9995, 21.4542)
ob_auto_camera.rotation_euler = (1.09748, -7.21219e-08, 0.694738)
scene.camera = ob_auto_camera
light_auto_sun = bpy.data.lights.new('AutoSun', 'SUN')
light_auto_sun.energy = 3.0
light_auto_sun.angle = 0.0523599
ob_auto_sun = bpy.data.objects.new('AutoSun', light_auto_sun)
scene.collection.objects.link(ob_auto_sun)
ob_auto_sun.rotation_euler = (0.872665, 0.174533, 0.523599)
bpy.context.view_layer.update()
